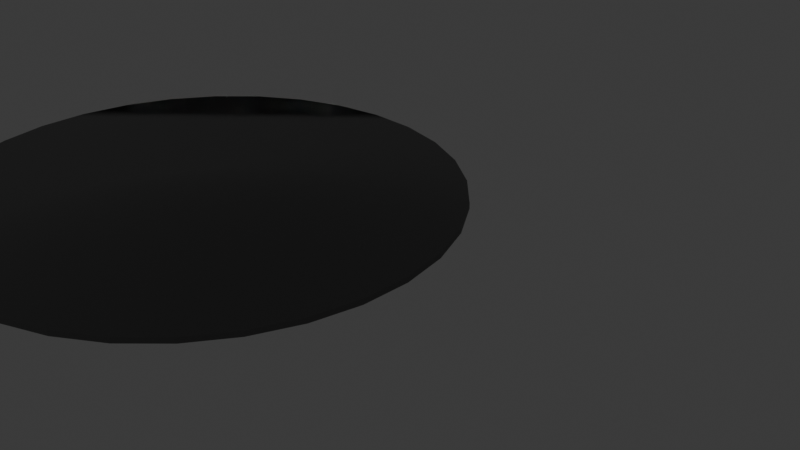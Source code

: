 # Source: Rug.blend  (saved by Blender 4.0.36; exported with 4.5.12 LTS)
import bpy
from mathutils import Matrix  # noqa: F401  (used for matrix-valued properties, if any)

bpy.ops.wm.read_factory_settings(use_empty=True)
scene = bpy.context.scene
scene.name = 'Scene'

# ---- collections
col_collection = bpy.data.collections.new('Collection'); scene.collection.children.link(col_collection)

# ---- materials (node trees are filled in below, after node groups)
mat_material_001 = bpy.data.materials.new('Material.001')
mat_material_001.use_transparent_shadow = False

# ---- material node trees
mat_material_001.use_nodes = True; mat_material_001.node_tree.nodes.clear()
_N = mat_material_001.node_tree.nodes; _L = mat_material_001.node_tree.links
n0 = _N.new('ShaderNodeBsdfPrincipled'); n0.name = 'Principled BSDF'; n0.location = (10, 300)
n0.inputs[0].default_value = (0.0, 0.0, 0.0, 1.0)
n0.inputs[2].default_value = 1.0
n0.inputs[3].default_value = 1.45
n1 = _N.new('ShaderNodeOutputMaterial'); n1.name = 'Material Output'; n1.location = (300, 300)
_L.new(n0.outputs[0], n1.inputs[0])
n1.is_active_output = True

# ---- world
world_world = bpy.data.worlds.new('World'); scene.world = world_world
world_world.use_nodes = True; world_world.node_tree.nodes.clear()
_N = world_world.node_tree.nodes; _L = world_world.node_tree.links
n0 = _N.new('ShaderNodeOutputWorld'); n0.name = 'World Output'; n0.location = (300, 300)
n1 = _N.new('ShaderNodeBackground'); n1.name = 'Background'; n1.location = (10, 300)
n1.inputs[0].default_value = (0.05088, 0.05088, 0.05088, 1.0)
_L.new(n1.outputs[0], n0.inputs[0])
n0.is_active_output = True
world_world.color = (0.05088, 0.05088, 0.05088)
world_world.use_sun_shadow = False
world_world.sun_shadow_jitter_overblur = 0.0

# ---- meshes
me_cylinder = bpy.data.meshes.new('Cylinder')
me_cylinder.from_pydata([(-2.367e-08, 2.955, -0.08557), (-2.367e-08, 2.955, -0.022), (0.5765, 2.898, -0.08557), (0.5765, 2.898, -0.022), (1.131, 2.73, -0.08557), (1.131, 2.73, -0.022), (1.642, 2.457, -0.08557), (1.642, 2.457, -0.022), (2.089, 2.089, -0.08557), (2.089, 2.089, -0.022), (2.457, 1.642, -0.08557), (2.457, 1.642, -0.022), (2.73, 1.131, -0.08557), (2.73, 1.131, -0.022), (2.898, 0.5765, -0.08557), (2.898, 0.5765, -0.022), (2.955, -3.641e-09, -0.08557), (2.955, -3.641e-09, -0.022), (2.898, -0.5765, -0.08557), (2.898, -0.5765, -0.022), (2.73, -1.131, -0.08557), (2.73, -1.131, -0.022), (2.457, -1.642, -0.08557), (2.457, -1.642, -0.022), (2.089, -2.089, -0.08557), (2.089, -2.089, -0.022), (1.642, -2.457, -0.08557), (1.642, -2.457, -0.022), (1.131, -2.73, -0.08557), (1.131, -2.73, -0.022), (0.5765, -2.898, -0.08557), (0.5765, -2.898, -0.022), (-2.367e-08, -2.955, -0.08557), (-2.367e-08, -2.955, -0.022), (-0.5765, -2.898, -0.08557), (-0.5765, -2.898, -0.022), (-1.131, -2.73, -0.08557), (-1.131, -2.73, -0.022), (-1.642, -2.457, -0.08557), (-1.642, -2.457, -0.022), (-2.089, -2.089, -0.08557), (-2.089, -2.089, -0.022), (-2.457, -1.642, -0.08557), (-2.457, -1.642, -0.022), (-2.73, -1.131, -0.08557), (-2.73, -1.131, -0.022), (-2.898, -0.5765, -0.08557), (-2.898, -0.5765, -0.022), (-2.955, -3.641e-09, -0.08557), (-2.955, -3.641e-09, -0.022), (-2.898, 0.5765, -0.08557), (-2.898, 0.5765, -0.022), (-2.73, 1.131, -0.08557), (-2.73, 1.131, -0.022), (-2.457, 1.642, -0.08557), (-2.457, 1.642, -0.022), (-2.089, 2.089, -0.08557), (-2.089, 2.089, -0.022), (-1.642, 2.457, -0.08557), (-1.642, 2.457, -0.022), (-1.131, 2.73, -0.08557), (-1.131, 2.73, -0.022), (-0.5765, 2.898, -0.08557), (-0.5765, 2.898, -0.022)], [], [(0, 1, 3, 2), (2, 3, 5, 4), (4, 5, 7, 6), (6, 7, 9, 8), (8, 9, 11, 10), (10, 11, 13, 12), (12, 13, 15, 14), (14, 15, 17, 16), (16, 17, 19, 18), (18, 19, 21, 20), (20, 21, 23, 22), (22, 23, 25, 24), (24, 25, 27, 26), (26, 27, 29, 28), (28, 29, 31, 30), (30, 31, 33, 32), (32, 33, 35, 34), (34, 35, 37, 36), (36, 37, 39, 38), (38, 39, 41, 40), (40, 41, 43, 42), (42, 43, 45, 44), (44, 45, 47, 46), (46, 47, 49, 48), (48, 49, 51, 50), (50, 51, 53, 52), (52, 53, 55, 54), (54, 55, 57, 56), (56, 57, 59, 58), (58, 59, 61, 60), (15, 13, 21, 19), (60, 61, 63, 62), (62, 63, 1, 0), (17, 15, 19), (13, 11, 23, 21), (11, 9, 25, 23), (9, 7, 27, 25), (7, 5, 29, 27), (5, 3, 31, 29), (3, 1, 33, 31), (35, 33, 1, 63), (37, 35, 63, 61), (39, 37, 61, 59), (41, 39, 59, 57), (43, 41, 57, 55), (45, 43, 55, 53), (47, 45, 53, 51), (49, 47, 51), (16, 18, 14), (12, 14, 18, 20), (10, 12, 20, 22), (8, 10, 22, 24), (6, 8, 24, 26), (4, 6, 26, 28), (2, 4, 28, 30), (0, 2, 30, 32), (32, 34, 62, 0), (34, 36, 60, 62), (36, 38, 58, 60), (38, 40, 56, 58), (40, 42, 54, 56), (42, 44, 52, 54), (44, 46, 50, 52), (48, 50, 46)])
me_cylinder.polygons.foreach_set('use_smooth', [0, 0, 0, 0, 0, 0, 0, 0, 0, 0, 0, 0, 0, 0, 0, 0, 0, 0, 0, 0, 0, 0, 0, 0, 0, 0, 0, 0, 0, 0, 1, 0, 0, 1, 1, 1, 1, 1, 1, 1, 1, 1, 1, 1, 1, 1, 1, 1, 1, 1, 1, 1, 1, 1, 1, 1, 1, 1, 1, 1, 1, 1, 1, 1])
_uv = me_cylinder.uv_layers.new(name='UVMap')
_uv.uv.foreach_set('vector', [1.0, 0.5, 1.0, 1.0, 0.9688, 1.0, 0.9688, 0.5, 0.9688, 0.5, 0.9688, 1.0, 0.9375, 1.0, 0.9375, 0.5, 0.9375, 0.5, 0.9375, 1.0, 0.9062, 1.0, 0.9062, 0.5, 0.9062, 0.5, 0.9062, 1.0, 0.875, 1.0, 0.875, 0.5, 0.875, 0.5, 0.875, 1.0, 0.8438, 1.0, 0.8438, 0.5, 0.8438, 0.5, 0.8438, 1.0, 0.8125, 1.0, 0.8125, 0.5, 0.8125, 0.5, 0.8125, 1.0, 0.7812, 1.0, 0.7812, 0.5, 0.7812, 0.5, 0.7812, 1.0, 0.75, 1.0, 0.75, 0.5, 0.75, 0.5, 0.75, 1.0, 0.7188, 1.0, 0.7188, 0.5, 0.7188, 0.5, 0.7188, 1.0, 0.6875, 1.0, 0.6875, 0.5, 0.6875, 0.5, 0.6875, 1.0, 0.6562, 1.0, 0.6562, 0.5, 0.6562, 0.5, 0.6562, 1.0, 0.625, 1.0, 0.625, 0.5, 0.625, 0.5, 0.625, 1.0, 0.5938, 1.0, 0.5938, 0.5, 0.5938, 0.5, 0.5938, 1.0, 0.5625, 1.0, 0.5625, 0.5, 0.5625, 0.5, 0.5625, 1.0, 0.5312, 1.0, 0.5312, 0.5, 0.5312, 0.5, 0.5312, 1.0, 0.5, 1.0, 0.5, 0.5, 0.5, 0.5, 0.5, 1.0, 0.4688, 1.0, 0.4688, 0.5, 0.4688, 0.5, 0.4688, 1.0, 0.4375, 1.0, 0.4375, 0.5, 0.4375, 0.5, 0.4375, 1.0, 0.4062, 1.0, 0.4062, 0.5, 0.4062, 0.5, 0.4062, 1.0, 0.375, 1.0, 0.375, 0.5, 0.375, 0.5, 0.375, 1.0, 0.3438, 1.0, 0.3438, 0.5, 0.3438, 0.5, 0.3438, 1.0, 0.3125, 1.0, 0.3125, 0.5, 0.3125, 0.5, 0.3125, 1.0, 0.2812, 1.0, 0.2812, 0.5, 0.2812, 0.5, 0.2812, 1.0, 0.25, 1.0, 0.25, 0.5, 0.25, 0.5, 0.25, 1.0, 0.2188, 1.0, 0.2188, 0.5, 0.2188, 0.5, 0.2188, 1.0, 0.1875, 1.0, 0.1875, 0.5, 0.1875, 0.5, 0.1875, 1.0, 0.1562, 1.0, 0.1562, 0.5, 0.1562, 0.5, 0.1562, 1.0, 0.125, 1.0, 0.125, 0.5, 0.125, 0.5, 0.125, 1.0, 0.09375, 1.0, 0.09375, 0.5, 0.09375, 0.5, 0.09375, 1.0, 0.0625, 1.0, 0.0625, 0.5, 0.7812, 1.0, 0.8125, 1.0, 0.6875, 1.0, 0.7188, 1.0, 0.0625, 0.5, 0.0625, 1.0, 0.03125, 1.0, 0.03125, 0.5, 0.03125, 0.5, 0.03125, 1.0, 0.0, 1.0, 0.0, 0.5, 0.75, 1.0, 0.7812, 1.0, 0.7188, 1.0, 0.8125, 1.0, 0.8438, 1.0, 0.6562, 1.0, 0.6875, 1.0, 0.8438, 1.0, 0.875, 1.0, 0.625, 1.0, 0.6562, 1.0, 0.875, 1.0, 0.9062, 1.0, 0.5938, 1.0, 0.625, 1.0, 0.9062, 1.0, 0.9375, 1.0, 0.5625, 1.0, 0.5938, 1.0, 0.9375, 1.0, 0.9688, 1.0, 0.5312, 1.0, 0.5625, 1.0, 0.9688, 1.0, 1.0, 1.0, 0.5, 1.0, 0.5312, 1.0, 0.4688, 1.0, 0.5, 1.0, 0.0, 1.0, 0.03125, 1.0, 0.4375, 1.0, 0.4688, 1.0, 0.03125, 1.0, 0.0625, 1.0, 0.4062, 1.0, 0.4375, 1.0, 0.0625, 1.0, 0.09375, 1.0, 0.375, 1.0, 0.4062, 1.0, 0.09375, 1.0, 0.125, 1.0, 0.3438, 1.0, 0.375, 1.0, 0.125, 1.0, 0.1562, 1.0, 0.3125, 1.0, 0.3438, 1.0, 0.1562, 1.0, 0.1875, 1.0, 0.2812, 1.0, 0.3125, 1.0, 0.1875, 1.0, 0.2188, 1.0, 0.25, 1.0, 0.2812, 1.0, 0.2188, 1.0, 0.75, 0.5, 0.7188, 0.5, 0.7812, 0.5, 0.8125, 0.5, 0.7812, 0.5, 0.7188, 0.5, 0.6875, 0.5, 0.8438, 0.5, 0.8125, 0.5, 0.6875, 0.5, 0.6562, 0.5, 0.875, 0.5, 0.8438, 0.5, 0.6562, 0.5, 0.625, 0.5, 0.9062, 0.5, 0.875, 0.5, 0.625, 0.5, 0.5938, 0.5, 0.9375, 0.5, 0.9062, 0.5, 0.5938, 0.5, 0.5625, 0.5, 0.9688, 0.5, 0.9375, 0.5, 0.5625, 0.5, 0.5312, 0.5, 1.0, 0.5, 0.9688, 0.5, 0.5312, 0.5, 0.5, 0.5, 0.5, 0.5, 0.4688, 0.5, 0.03125, 0.5, 1.0, 0.5, 0.4688, 0.5, 0.4375, 0.5, 0.0625, 0.5, 0.03125, 0.5, 0.4375, 0.5, 0.4062, 0.5, 0.09375, 0.5, 0.0625, 0.5, 0.4062, 0.5, 0.375, 0.5, 0.125, 0.5, 0.09375, 0.5, 0.375, 0.5, 0.3438, 0.5, 0.1562, 0.5, 0.125, 0.5, 0.3438, 0.5, 0.3125, 0.5, 0.1875, 0.5, 0.1562, 0.5, 0.3125, 0.5, 0.2812, 0.5, 0.2188, 0.5, 0.1875, 0.5, 0.25, 0.5, 0.2188, 0.5, 0.2812, 0.5])
me_cylinder.materials.append(mat_material_001)
me_cylinder.update()
arm_armature = bpy.data.armatures.new('Armature')  # bones are not reproduced

# ---- objects
ob_cylinder = bpy.data.objects.new('Cylinder', me_cylinder)
ob_armature = bpy.data.objects.new('Armature', arm_armature)

# ---- transforms, parenting, visibility, modifiers, constraints
ob_cylinder.parent = ob_armature
ob_cylinder.matrix_parent_inverse = Matrix(((1.947e-07, -0.0, 1.0, -5.683e-07), (1.344e-07, 1.0, -2.616e-14, -3.921e-07), (-1.0, 1.344e-07, 1.947e-07, 2.919), (-0.0, -0.0, -0.0, 1.0)))
ob_cylinder.location = (0.0, 0.0, 0.09004)
_vg = ob_cylinder.vertex_groups.new(name='Bone')
for _i, _w in zip([0, 1, 2, 3, 4, 5, 6, 7, 8, 9, 10, 11, 12, 13, 14, 15, 16, 17, 18, 19, 20, 21, 22, 23, 24, 25, 26, 27, 28, 29, 30, 31, 32, 33, 34, 35, 36, 37, 58, 59, 60, 61, 62, 63], [0.06953, 0.06837, 0.09735, 0.09693, 0.1364, 0.1359, 0.1905, 0.1895, 0.2648, 0.2628, 0.3659, 0.362, 0.503, 0.4944, 0.6892, 0.668, 0.9635, 0.8997, 0.6814, 0.6772, 0.4968, 0.4997, 0.3607, 0.3631, 0.259, 0.2605, 0.1829, 0.1841, 0.1251, 0.128, 0.08992, 0.09068, 0.06359, 0.06467, 0.04193, 0.04217, 0.01621, 0.01607, 0.0008837, 0.001039, 0.02111, 0.02117, 0.04916, 0.04881]): _vg.add([_i], _w, 'REPLACE')
_vg = ob_cylinder.vertex_groups.new(name='Bone.001')
for _i, _w in zip([2, 3, 4, 5, 6, 7, 8, 9, 10, 11, 12, 13, 14, 15, 17, 18, 19, 20, 21, 22, 23, 24, 25, 26, 27, 28, 29, 30, 31], [0.01911, 0.01882, 0.04684, 0.04649, 0.06758, 0.06729, 0.09377, 0.0935, 0.1287, 0.1297, 0.172, 0.182, 0.1415, 0.159, 0.04324, 0.1496, 0.1456, 0.177, 0.171, 0.1266, 0.1262, 0.09057, 0.09085, 0.0639, 0.06427, 0.03735, 0.03941, 0.01281, 0.01334]): _vg.add([_i], _w, 'REPLACE')
_vg = ob_cylinder.vertex_groups.new(name='Bone.002')
for _i, _w in zip([2, 3, 4, 5, 6, 7, 8, 9, 10, 11, 12, 13, 14, 15, 18, 19, 20, 21, 22, 23, 24, 25, 26, 27, 28, 29, 30, 31], [0.01947, 0.01918, 0.04732, 0.04702, 0.06786, 0.06771, 0.09388, 0.09437, 0.1273, 0.1324, 0.08285, 0.08327, 0.03653, 0.03864, 0.03497, 0.03892, 0.08211, 0.08228, 0.1303, 0.1263, 0.09225, 0.0919, 0.06491, 0.06517, 0.03868, 0.04073, 0.01375, 0.01428]): _vg.add([_i], _w, 'REPLACE')
_vg = ob_cylinder.vertex_groups.new(name='Bone.003')
for _i, _w in zip([0, 1, 2, 3, 4, 5, 6, 7, 8, 9, 10, 11, 12, 13, 14, 15, 18, 19, 20, 21, 22, 23, 24, 25, 26, 27, 28, 29, 30, 31, 32, 33, 34, 35, 62, 63], [0.02612, 0.02486, 0.05328, 0.05308, 0.0746, 0.07447, 0.1038, 0.1041, 0.1426, 0.1462, 0.09921, 0.09922, 0.06365, 0.06325, 0.0162, 0.01756, 0.01437, 0.01758, 0.06201, 0.0627, 0.09727, 0.09734, 0.1428, 0.1401, 0.09992, 0.09992, 0.06815, 0.06965, 0.04795, 0.04873, 0.01925, 0.02042, 5.643e-05, 0.0001879, 0.004282, 0.00409]): _vg.add([_i], _w, 'REPLACE')
_vg = ob_cylinder.vertex_groups.new(name='Bone.004')
for _i, _w in zip([0, 1, 2, 3, 4, 5, 6, 7, 8, 9, 10, 11, 12, 13, 14, 15, 18, 19, 20, 21, 22, 23, 24, 25, 26, 27, 28, 29, 30, 31, 32, 33, 34, 35, 36, 37, 38, 39, 56, 57, 58, 59, 60, 61, 62, 63], [0.09912, 0.0982, 0.1373, 0.1407, 0.1841, 0.2056, 0.2116, 0.2179, 0.1518, 0.1521, 0.1047, 0.1041, 0.06698, 0.06645, 0.01954, 0.02088, 0.01547, 0.01879, 0.06293, 0.06372, 0.0985, 0.09903, 0.1437, 0.1434, 0.205, 0.2002, 0.1865, 0.1693, 0.1284, 0.1255, 0.08973, 0.09054, 0.06467, 0.06471, 0.04309, 0.04285, 0.01674, 0.01644, 0.001604, 0.001859, 0.0228, 0.02303, 0.05086, 0.05092, 0.07087, 0.07076]): _vg.add([_i], _w, 'REPLACE')
_vg = ob_cylinder.vertex_groups.new(name='Bone.005')
for _i, _w in zip([0, 1, 2, 3, 4, 5, 6, 7, 8, 9, 10, 11, 12, 13, 14, 15, 18, 19, 20, 21, 22, 23, 24, 25, 26, 27, 28, 29, 30, 31, 32, 33, 34, 35, 36, 37, 38, 39, 40, 41, 42, 43, 44, 45, 52, 53, 54, 55, 56, 57, 58, 59, 60, 61, 62, 63], [0.2093, 0.2213, 0.2612, 0.2609, 0.2341, 0.2147, 0.1628, 0.1586, 0.1145, 0.1132, 0.07876, 0.07799, 0.05057, 0.05014, 0.00317, 0.00445, 0.0146, 0.01762, 0.06278, 0.06357, 0.09859, 0.09933, 0.1437, 0.1445, 0.2029, 0.2043, 0.2822, 0.2868, 0.3043, 0.3027, 0.2509, 0.239, 0.177, 0.1746, 0.1267, 0.1259, 0.09068, 0.09019, 0.06433, 0.0639, 0.03871, 0.03799, 0.006923, 0.00642, 0.0001069, 0.0007554, 0.02787, 0.02843, 0.05639, 0.05669, 0.07945, 0.07979, 0.1108, 0.1114, 0.1534, 0.1557]): _vg.add([_i], _w, 'REPLACE')
_vg = ob_cylinder.vertex_groups.new(name='Bone.006')
for _i, _w in zip([0, 1, 2, 3, 4, 5, 6, 7, 8, 9, 10, 11, 12, 13, 20, 21, 22, 23, 24, 25, 26, 27, 28, 29, 30, 31, 32, 33, 34, 35, 36, 37, 38, 39, 40, 41, 42, 43, 44, 45, 46, 47, 50, 51, 52, 53, 54, 55, 56, 57, 58, 59, 60, 61, 62, 63], [0.2789, 0.2752, 0.1993, 0.1983, 0.143, 0.1424, 0.1023, 0.1018, 0.07248, 0.07201, 0.04966, 0.04883, 0.01369, 0.01313, 0.008659, 0.009434, 0.04171, 0.04241, 0.06667, 0.06709, 0.09398, 0.09482, 0.1303, 0.1334, 0.1902, 0.1916, 0.2691, 0.2733, 0.3022, 0.3003, 0.263, 0.2433, 0.1835, 0.1792, 0.1293, 0.1279, 0.08913, 0.0883, 0.0573, 0.05678, 0.01076, 0.01177, 0.01107, 0.01391, 0.05777, 0.05852, 0.08997, 0.09072, 0.1302, 0.1315, 0.1823, 0.1865, 0.2474, 0.2674, 0.3047, 0.3073]): _vg.add([_i], _w, 'REPLACE')
_vg = ob_cylinder.vertex_groups.new(name='Bone.007')
for _i, _w in zip([0, 1, 2, 3, 4, 5, 6, 7, 8, 9, 26, 27, 28, 29, 30, 31, 32, 33, 34, 35, 36, 37, 38, 39, 40, 41, 42, 43, 44, 45, 46, 47, 50, 51, 52, 53, 54, 55, 56, 57, 58, 59, 60, 61, 62, 63], [0.09917, 0.09685, 0.0706, 0.07006, 0.0506, 0.05037, 0.02242, 0.02206, 0.001284, 0.000954, 0.01727, 0.01788, 0.04324, 0.04553, 0.06801, 0.06864, 0.09596, 0.09818, 0.136, 0.14, 0.1836, 0.2052, 0.2117, 0.218, 0.1522, 0.1525, 0.1054, 0.1048, 0.06781, 0.06727, 0.02187, 0.02306, 0.02106, 0.02436, 0.06718, 0.06799, 0.1047, 0.1052, 0.1523, 0.1519, 0.217, 0.2115, 0.2042, 0.183, 0.1401, 0.136]): _vg.add([_i], _w, 'REPLACE')
_vg = ob_cylinder.vertex_groups.new(name='Bone.008')
for _i, _w in zip([0, 1, 2, 3, 4, 5, 28, 29, 30, 31, 32, 33, 34, 35, 36, 37, 38, 39, 40, 41, 42, 43, 44, 45, 46, 47, 49, 50, 51, 52, 53, 54, 55, 56, 57, 58, 59, 60, 61, 62, 63], [0.06238, 0.06137, 0.03906, 0.03854, 0.01387, 0.01361, 0.008428, 0.009832, 0.0353, 0.03592, 0.06035, 0.06128, 0.08647, 0.08649, 0.1219, 0.1217, 0.1702, 0.1704, 0.2347, 0.2389, 0.2248, 0.2297, 0.1461, 0.1461, 0.07761, 0.07911, 0.0002782, 0.07696, 0.08037, 0.1458, 0.1467, 0.229, 0.2253, 0.2383, 0.2351, 0.1706, 0.1704, 0.1222, 0.1223, 0.08725, 0.08713]): _vg.add([_i], _w, 'REPLACE')
_vg = ob_cylinder.vertex_groups.new(name='Bone.009')
for _i, _w in zip([36, 37, 38, 39, 40, 41, 42, 43, 44, 45, 46, 47, 50, 51, 52, 53, 54, 55, 56, 57, 58, 59, 60, 61], [0.02014, 0.01991, 0.04812, 0.04768, 0.06818, 0.06793, 0.09372, 0.09417, 0.1257, 0.1314, 0.08673, 0.07881, 0.06081, 0.06258, 0.1152, 0.1098, 0.08257, 0.08198, 0.0596, 0.05972, 0.03581, 0.03606, 0.01156, 0.01168]): _vg.add([_i], _w, 'REPLACE')
_vg = ob_cylinder.vertex_groups.new(name='Bone.010')
for _i, _w in zip([0, 1, 2, 3, 4, 5, 6, 7, 26, 27, 28, 29, 30, 31, 32, 33, 34, 35, 36, 37, 38, 39, 40, 41, 42, 43, 44, 45, 46, 47, 48, 49, 50, 51, 52, 53, 54, 55, 56, 57, 58, 59, 60, 61, 62, 63], [0.07836, 0.0771, 0.05594, 0.05561, 0.03023, 0.0299, 0.007425, 0.007145, 0.001388, 0.001845, 0.02123, 0.02294, 0.05199, 0.05237, 0.07357, 0.0747, 0.1054, 0.1054, 0.1488, 0.1482, 0.2082, 0.2071, 0.2897, 0.2876, 0.4001, 0.3968, 0.5472, 0.5431, 0.7398, 0.7446, 0.9655, 0.9214, 0.7673, 0.7577, 0.5596, 0.5619, 0.4089, 0.4114, 0.2966, 0.2982, 0.2138, 0.2146, 0.1534, 0.1537, 0.1096, 0.1095]): _vg.add([_i], _w, 'REPLACE')
_m = ob_cylinder.modifiers.new('Armature', 'ARMATURE')
_m.object = ob_armature
ob_armature.location = (2.919, 0.0, 0.0)
ob_armature.rotation_euler = (-1.344e-07, -1.571, 0.0)
ob_armature.show_in_front = True

# ---- collection membership
col_collection.objects.link(ob_cylinder)
col_collection.objects.link(ob_armature)

# ---- scene / render settings (as saved in the file)
scene.frame_start = 1; scene.frame_end = 2; scene.frame_set(2)
scene.render.engine = 'BLENDER_EEVEE_NEXT'
scene.cycles.sampling_pattern = 'TABULATED_SOBOL'
bpy.context.view_layer.update()

# ---- added for rendering (the .blend has no active camera and no usable light): camera, sun
cam_auto = bpy.data.cameras.new('AutoCamera')
cam_auto.lens = 50.0
cam_auto.sensor_width = 36.0
cam_auto.clip_end = 1000.0
ob_auto_camera = bpy.data.objects.new('AutoCamera', cam_auto)
scene.collection.objects.link(ob_auto_camera)
ob_auto_camera.location = (8.73155, -7.05286, 5.28572)
ob_auto_camera.rotation_euler = (1.09748, -7.21219e-08, 0.694738)
scene.camera = ob_auto_camera
light_auto_sun = bpy.data.lights.new('AutoSun', 'SUN')
light_auto_sun.energy = 3.0
light_auto_sun.angle = 0.0523599
ob_auto_sun = bpy.data.objects.new('AutoSun', light_auto_sun)
scene.collection.objects.link(ob_auto_sun)
ob_auto_sun.rotation_euler = (0.872665, 0.174533, 0.523599)
bpy.context.view_layer.update()
